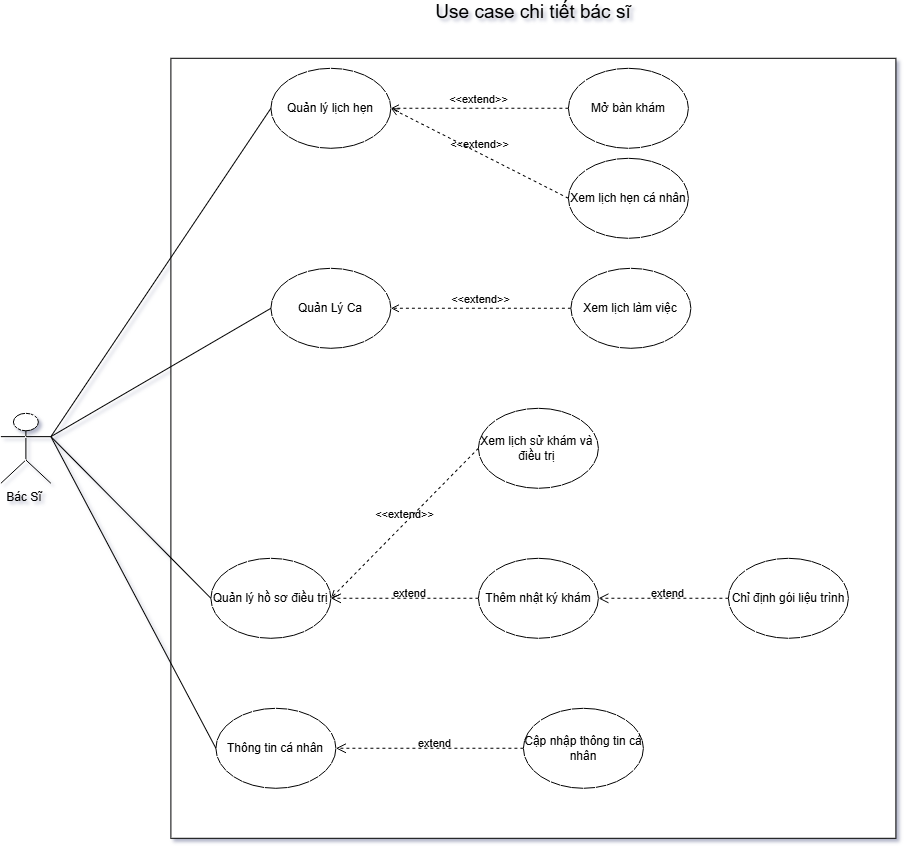

The diagram above was exported from draw.io. Its source (the exported page's mxGraphModel, read from the mxfile embedded in the PNG):
<mxGraphModel dx="4362" dy="3029" grid="1" gridSize="10" guides="1" tooltips="1" connect="1" arrows="1" fold="1" page="1" pageScale="1" pageWidth="827" pageHeight="1169" math="0" shadow="1">
  <root>
    <mxCell id="0" />
    <mxCell id="1" parent="0" />
    <mxCell id="2" parent="1" style="rounded=0;whiteSpace=wrap;html=1;labelBackgroundColor=none;" value="" vertex="1">
      <mxGeometry height="780" width="725" x="1040" y="1970" as="geometry" />
    </mxCell>
    <mxCell id="3" parent="1" style="ellipse;whiteSpace=wrap;html=1;labelBackgroundColor=none;" value="Quản lý lịch hẹn" vertex="1">
      <mxGeometry height="80" width="120" x="1140" y="1980" as="geometry" />
    </mxCell>
    <mxCell id="4" edge="1" parent="1" source="7" style="endArrow=none;html=1;rounded=0;exitX=1;exitY=0.3333333333333333;exitDx=0;exitDy=0;exitPerimeter=0;entryX=0;entryY=0.5;entryDx=0;entryDy=0;labelBackgroundColor=none;fontColor=default;" target="3" value="">
      <mxGeometry height="50" relative="1" width="50" as="geometry">
        <mxPoint x="1140" y="2487.5" as="sourcePoint" />
        <mxPoint x="1455" y="2252.5" as="targetPoint" />
      </mxGeometry>
    </mxCell>
    <mxCell id="5" parent="1" style="ellipse;whiteSpace=wrap;html=1;labelBackgroundColor=none;" value="Quản Lý Ca" vertex="1">
      <mxGeometry height="80" width="120" x="1140" y="2180" as="geometry" />
    </mxCell>
    <mxCell id="6" edge="1" parent="1" source="7" style="endArrow=none;html=1;rounded=0;entryX=0;entryY=0.5;entryDx=0;entryDy=0;exitX=1;exitY=0.3333333333333333;exitDx=0;exitDy=0;exitPerimeter=0;labelBackgroundColor=none;fontColor=default;" target="5" value="">
      <mxGeometry height="50" relative="1" width="50" as="geometry">
        <mxPoint x="920" y="2387.5" as="sourcePoint" />
        <mxPoint x="1300" y="3064.5" as="targetPoint" />
      </mxGeometry>
    </mxCell>
    <mxCell id="7" parent="1" style="shape=umlActor;verticalLabelPosition=bottom;verticalAlign=top;html=1;outlineConnect=0;labelBackgroundColor=none;" value="Bác Sĩ&amp;nbsp;" vertex="1">
      <mxGeometry height="70" width="50" x="870" y="2325" as="geometry" />
    </mxCell>
    <mxCell id="8" parent="1" style="ellipse;whiteSpace=wrap;html=1;labelBackgroundColor=none;" value="Xem lịch hẹn cá nhân" vertex="1">
      <mxGeometry height="80" width="120" x="1437.5" y="2070" as="geometry" />
    </mxCell>
    <mxCell id="9" parent="1" style="ellipse;whiteSpace=wrap;html=1;labelBackgroundColor=none;" value="Xem lịch làm việc" vertex="1">
      <mxGeometry height="80" width="120" x="1440" y="2180" as="geometry" />
    </mxCell>
    <mxCell id="10" parent="1" style="ellipse;whiteSpace=wrap;html=1;labelBackgroundColor=none;" value="Quản lý hồ sơ điều trị" vertex="1">
      <mxGeometry height="80" width="120" x="1080" y="2470" as="geometry" />
    </mxCell>
    <mxCell id="11" edge="1" parent="1" source="10" style="endArrow=none;html=1;rounded=0;entryX=1;entryY=0.3333333333333333;entryDx=0;entryDy=0;entryPerimeter=0;exitX=0;exitY=0.5;exitDx=0;exitDy=0;labelBackgroundColor=none;fontColor=default;" target="7" value="">
      <mxGeometry height="50" relative="1" width="50" as="geometry">
        <mxPoint x="1110" y="2982.5" as="sourcePoint" />
        <mxPoint x="1160" y="2932.5" as="targetPoint" />
      </mxGeometry>
    </mxCell>
    <mxCell id="12" edge="1" parent="1" source="14" style="html=1;verticalAlign=bottom;endArrow=open;dashed=1;endSize=8;curved=0;rounded=0;exitX=0;exitY=0.5;exitDx=0;exitDy=0;labelBackgroundColor=none;fontColor=default;entryX=1;entryY=0.5;entryDx=0;entryDy=0;" target="10" value="">
      <mxGeometry relative="1" as="geometry">
        <mxPoint x="1400" y="2866.87" as="sourcePoint" />
        <mxPoint x="1320" y="2866.87" as="targetPoint" />
      </mxGeometry>
    </mxCell>
    <mxCell id="13" connectable="0" parent="12" style="edgeLabel;html=1;align=center;verticalAlign=middle;resizable=0;points=[];labelBackgroundColor=none;" value="extend&lt;div&gt;&lt;br&gt;&lt;/div&gt;" vertex="1">
      <mxGeometry relative="1" x="-0.0412" y="1" as="geometry">
        <mxPoint as="offset" />
      </mxGeometry>
    </mxCell>
    <mxCell id="14" parent="1" style="ellipse;whiteSpace=wrap;html=1;labelBackgroundColor=none;" value="Thêm nhật ký khám" vertex="1">
      <mxGeometry height="80" width="120" x="1347.5" y="2470" as="geometry" />
    </mxCell>
    <mxCell id="15" parent="1" style="text;html=1;whiteSpace=wrap;strokeColor=none;fillColor=none;align=center;verticalAlign=middle;rounded=0;labelBackgroundColor=none;" value="&lt;font style=&quot;font-size: 19px;&quot;&gt;Use case chi tiết bác sĩ&lt;/font&gt;&lt;div&gt;&lt;font style=&quot;font-size: 19px;&quot;&gt;&lt;br&gt;&lt;/font&gt;&lt;/div&gt;" vertex="1">
      <mxGeometry height="30" width="260" x="1272.5" y="1920" as="geometry" />
    </mxCell>
    <mxCell id="16" edge="1" parent="1" source="8" style="html=1;verticalAlign=bottom;labelBackgroundColor=none;endArrow=open;endFill=0;dashed=1;rounded=1;exitX=0;exitY=0.5;exitDx=0;exitDy=0;curved=0;entryX=1;entryY=0.5;entryDx=0;entryDy=0;" target="3" value="&amp;lt;&amp;lt;extend&amp;gt;&amp;gt;">
      <mxGeometry relative="1" width="160" as="geometry">
        <mxPoint x="1990" y="2190" as="sourcePoint" />
        <mxPoint x="1810" y="2190" as="targetPoint" />
      </mxGeometry>
    </mxCell>
    <mxCell id="17" edge="1" parent="1" source="9" style="html=1;verticalAlign=bottom;labelBackgroundColor=none;endArrow=open;endFill=0;dashed=1;rounded=1;exitX=0;exitY=0.5;exitDx=0;exitDy=0;curved=0;entryX=1;entryY=0.5;entryDx=0;entryDy=0;" target="5" value="&amp;lt;&amp;lt;extend&amp;gt;&amp;gt;">
      <mxGeometry relative="1" width="160" as="geometry">
        <mxPoint x="1612" y="2530" as="sourcePoint" />
        <mxPoint x="1420" y="2530" as="targetPoint" />
      </mxGeometry>
    </mxCell>
    <mxCell id="18" parent="1" style="ellipse;whiteSpace=wrap;html=1;labelBackgroundColor=none;" value="Mở bàn khám" vertex="1">
      <mxGeometry height="80" width="120" x="1437.5" y="1980" as="geometry" />
    </mxCell>
    <mxCell id="19" parent="1" style="ellipse;whiteSpace=wrap;html=1;labelBackgroundColor=none;" value="Xem lịch sử khám và&amp;nbsp; điều trị&amp;nbsp;" vertex="1">
      <mxGeometry height="80" width="120" x="1347.5" y="2320" as="geometry" />
    </mxCell>
    <mxCell id="20" edge="1" parent="1" source="19" style="html=1;verticalAlign=bottom;labelBackgroundColor=none;endArrow=open;endFill=0;dashed=1;rounded=1;exitX=0;exitY=0.5;exitDx=0;exitDy=0;curved=0;entryX=1;entryY=0.5;entryDx=0;entryDy=0;" target="10" value="&amp;lt;&amp;lt;extend&amp;gt;&amp;gt;">
      <mxGeometry relative="1" width="160" as="geometry">
        <mxPoint x="1620" y="2600" as="sourcePoint" />
        <mxPoint x="1440" y="2590" as="targetPoint" />
      </mxGeometry>
    </mxCell>
    <mxCell id="21" edge="1" parent="1" source="18" style="html=1;verticalAlign=bottom;labelBackgroundColor=none;endArrow=open;endFill=0;dashed=1;rounded=0;entryX=1;entryY=0.5;entryDx=0;entryDy=0;exitX=0;exitY=0.5;exitDx=0;exitDy=0;" target="3" value="&amp;lt;&amp;lt;extend&amp;gt;&amp;gt;">
      <mxGeometry relative="1" width="160" as="geometry">
        <mxPoint x="1405" y="2330" as="sourcePoint" />
        <mxPoint x="1565" y="2330" as="targetPoint" />
      </mxGeometry>
    </mxCell>
    <mxCell id="22" parent="1" style="ellipse;whiteSpace=wrap;html=1;labelBackgroundColor=none;" value="Thông tin cá nhân" vertex="1">
      <mxGeometry height="80" width="120" x="1085" y="2620" as="geometry" />
    </mxCell>
    <mxCell id="23" edge="1" parent="1" source="25" style="html=1;verticalAlign=bottom;endArrow=open;dashed=1;endSize=8;curved=0;rounded=0;exitX=0;exitY=0.5;exitDx=0;exitDy=0;labelBackgroundColor=none;fontColor=default;entryX=1;entryY=0.5;entryDx=0;entryDy=0;" target="22" value="">
      <mxGeometry relative="1" as="geometry">
        <mxPoint x="1690" y="2750" as="sourcePoint" />
        <mxPoint x="1485" y="2640" as="targetPoint" />
      </mxGeometry>
    </mxCell>
    <mxCell id="24" connectable="0" parent="23" style="edgeLabel;html=1;align=center;verticalAlign=middle;resizable=0;points=[];labelBackgroundColor=none;" value="extend&lt;div&gt;&lt;br&gt;&lt;/div&gt;" vertex="1">
      <mxGeometry relative="1" x="-0.0412" y="1" as="geometry">
        <mxPoint as="offset" />
      </mxGeometry>
    </mxCell>
    <mxCell id="25" parent="1" style="ellipse;whiteSpace=wrap;html=1;labelBackgroundColor=none;" value="Cập nhập thông tin cá nhân" vertex="1">
      <mxGeometry height="80" width="120" x="1392.5" y="2620" as="geometry" />
    </mxCell>
    <mxCell id="26" edge="1" parent="1" source="22" style="endArrow=none;html=1;rounded=0;exitX=0;exitY=0.5;exitDx=0;exitDy=0;labelBackgroundColor=none;fontColor=default;entryX=1;entryY=0.3333333333333333;entryDx=0;entryDy=0;entryPerimeter=0;" target="7" value="">
      <mxGeometry height="50" relative="1" width="50" as="geometry">
        <mxPoint x="1435" y="2520" as="sourcePoint" />
        <mxPoint x="915" y="2500" as="targetPoint" />
      </mxGeometry>
    </mxCell>
    <mxCell id="27" parent="1" style="ellipse;whiteSpace=wrap;html=1;labelBackgroundColor=none;" value="Chỉ định gói liệu trình" vertex="1">
      <mxGeometry height="80" width="120" x="1597.5" y="2470" as="geometry" />
    </mxCell>
    <mxCell id="28" edge="1" parent="1" source="27" style="html=1;verticalAlign=bottom;endArrow=open;dashed=1;endSize=8;curved=0;rounded=0;exitX=0;exitY=0.5;exitDx=0;exitDy=0;labelBackgroundColor=none;fontColor=default;entryX=1;entryY=0.5;entryDx=0;entryDy=0;" target="14" value="">
      <mxGeometry relative="1" as="geometry">
        <mxPoint x="1620" y="2850" as="sourcePoint" />
        <mxPoint x="1324.999999999999" y="2540" as="targetPoint" />
      </mxGeometry>
    </mxCell>
    <mxCell id="29" connectable="0" parent="28" style="edgeLabel;html=1;align=center;verticalAlign=middle;resizable=0;points=[];labelBackgroundColor=none;" value="extend&lt;div&gt;&lt;br&gt;&lt;/div&gt;" vertex="1">
      <mxGeometry relative="1" x="-0.0412" y="1" as="geometry">
        <mxPoint as="offset" />
      </mxGeometry>
    </mxCell>
  </root>
</mxGraphModel>